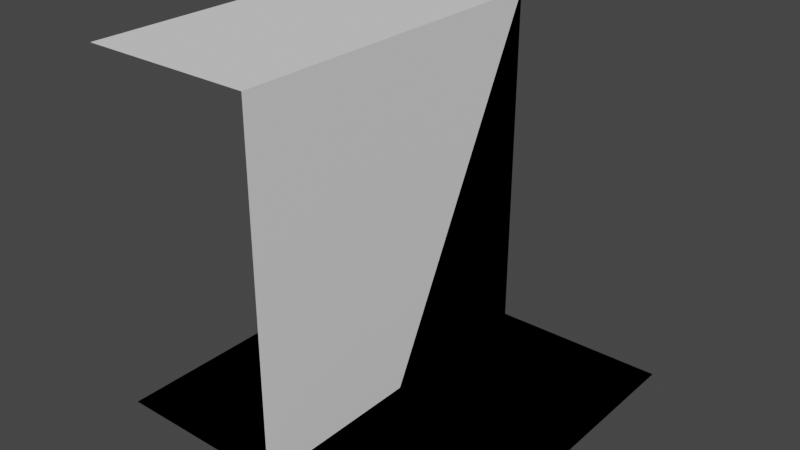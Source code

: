# Source: test.blend  (saved by Blender 3.5.10; exported with 4.5.12 LTS)
import bpy
from mathutils import Matrix  # noqa: F401  (used for matrix-valued properties, if any)

bpy.ops.wm.read_factory_settings(use_empty=True)
scene = bpy.context.scene
scene.name = 'Scene'

# ---- collections
col_plane = bpy.data.collections.new('plane'); scene.collection.children.link(col_plane)
col_edge_flet = bpy.data.collections.new('edge-flet'); scene.collection.children.link(col_edge_flet)
col_edge_corne = bpy.data.collections.new('edge-corne'); scene.collection.children.link(col_edge_corne)

# ---- world
world_world = bpy.data.worlds.new('World'); scene.world = world_world
world_world.use_nodes = True; world_world.node_tree.nodes.clear()
_N = world_world.node_tree.nodes; _L = world_world.node_tree.links
n0 = _N.new('ShaderNodeOutputWorld'); n0.name = 'World Output'; n0.location = (300, 300)
n1 = _N.new('ShaderNodeBackground'); n1.name = 'Background'; n1.location = (10, 300)
n1.inputs[0].default_value = (0.05088, 0.05088, 0.05088, 1.0)
_L.new(n1.outputs[0], n0.inputs[0])
n0.is_active_output = True
world_world.color = (0.05088, 0.05088, 0.05088)
world_world.use_sun_shadow = False
world_world.sun_shadow_jitter_overblur = 0.0

# ---- meshes
me_plane_001 = bpy.data.meshes.new('Plane.001')
me_plane_001.from_pydata([(-1.0, -1.0, 0.0), (1.0, -1.0, 0.0), (-1.0, 1.0, 0.0), (1.0, 1.0, 0.0)], [], [(0, 1, 3, 2)])
_uv = me_plane_001.uv_layers.new(name='UVMap')
_uv.uv.foreach_set('vector', [0.0, 0.0, 1.0, 0.0, 1.0, 1.0, 0.0, 1.0])
me_plane_001.update()
me_cube_001 = bpy.data.meshes.new('Cube.001')
me_cube_001.from_pydata([(-1.0, -1.0, 2.0), (-1.0, 1.0, 2.0), (1.0, -1.0, 0.0), (1.0, 1.0, 0.0), (0.0, 1.0, 0.0), (0.0, 1.0, 2.0), (0.0, -1.0, 0.0), (0.0, -1.0, 2.0)], [], [(7, 6, 4, 5), (4, 3, 2, 6), (5, 1, 0, 7)])
_uv = me_cube_001.uv_layers.new(name='UVMap')
_uv.uv.foreach_set('vector', [0.75, 0.75, 0.25, 0.75, 0.25, 0.5, 0.75, 0.5, 0.25, 0.5, 0.375, 0.5, 0.375, 0.75, 0.25, 0.75, 0.75, 0.5, 0.875, 0.5, 0.875, 0.75, 0.75, 0.75])
me_cube_001.update()
me_cube_002 = bpy.data.meshes.new('Cube.002')
me_cube_002.from_pydata([(-1.0, -1.0, 0.0), (-1.0, 1.0, 2.0), (1.0, -1.0, 0.0), (1.0, 1.0, 0.0), (-1.0, 0.0, 0.0), (-1.0, 0.0, 2.0), (1.0, 0.0, 0.0), (0.0, 1.0, 0.0), (0.0, 1.0, 2.0), (0.0, -1.0, 0.0), (0.0, 0.0, 0.0)], [], [(5, 10, 8), (10, 6, 2, 9), (7, 3, 6, 10), (1, 5, 8), (4, 10, 9, 0), (10, 5, 4), (10, 7, 8)])
_uv = me_cube_002.uv_layers.new(name='UVMap')
_uv.uv.foreach_set('vector', [0.0, 0.0, 0.0, 0.0, 0.0, 0.0, 0.25, 0.625, 0.375, 0.625, 0.375, 0.75, 0.25, 0.75, 0.25, 0.5, 0.375, 0.5, 0.375, 0.625, 0.25, 0.625, 0.0, 0.0, 0.0, 0.0, 0.0, 0.0, 0.125, 0.625, 0.25, 0.625, 0.25, 0.75, 0.125, 0.75, 0.25, 0.625, 0.0, 0.0, 0.125, 0.625, 0.25, 0.625, 0.25, 0.5, 0.0, 0.0])
me_cube_002.update()

# ---- objects
ob_plane = bpy.data.objects.new('Plane', me_plane_001)
ob_cube = bpy.data.objects.new('Cube', me_cube_001)
ob_cube_001 = bpy.data.objects.new('Cube.001', me_cube_002)

# ---- transforms, parenting, visibility, modifiers, constraints
ob_plane.location = (0.0, 0.0, 0.0)
ob_cube.location = (0.0, 0.0, 0.0)
ob_cube_001.location = (0.0, 0.0, 0.0)

# ---- collection membership
col_plane.objects.link(ob_plane)
col_edge_flet.objects.link(ob_cube)
col_edge_corne.objects.link(ob_cube_001)

# ---- scene / render settings (as saved in the file)
scene.frame_start = 1; scene.frame_end = 250; scene.frame_set(1)
scene.render.engine = 'BLENDER_EEVEE_NEXT'
scene.cycles.sampling_pattern = 'TABULATED_SOBOL'
scene.view_settings.view_transform = 'Filmic'
bpy.context.view_layer.update()

# ---- added for rendering (the .blend has no active camera and no usable light): camera, sun
cam_auto = bpy.data.cameras.new('AutoCamera')
cam_auto.lens = 50.0
cam_auto.sensor_width = 36.0
cam_auto.clip_end = 1000.0
ob_auto_camera = bpy.data.objects.new('AutoCamera', cam_auto)
scene.collection.objects.link(ob_auto_camera)
ob_auto_camera.location = (3.20507, -3.84609, 3.56406)
ob_auto_camera.rotation_euler = (1.09748, -7.21219e-08, 0.694738)
scene.camera = ob_auto_camera
light_auto_sun = bpy.data.lights.new('AutoSun', 'SUN')
light_auto_sun.energy = 3.0
light_auto_sun.angle = 0.0523599
ob_auto_sun = bpy.data.objects.new('AutoSun', light_auto_sun)
scene.collection.objects.link(ob_auto_sun)
ob_auto_sun.rotation_euler = (0.872665, 0.174533, 0.523599)
bpy.context.view_layer.update()
